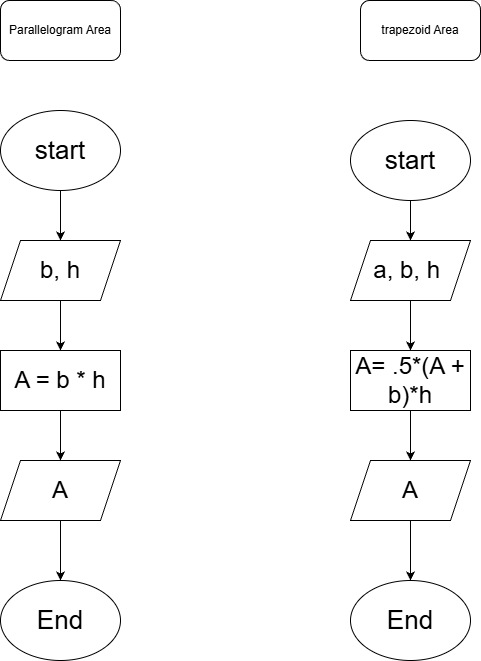

The diagram above was exported from draw.io. Its source (the exported page's mxGraphModel, read from the mxfile embedded in the PNG):
<mxGraphModel dx="1042" dy="1634" grid="1" gridSize="10" guides="1" tooltips="1" connect="1" arrows="1" fold="1" page="1" pageScale="1" pageWidth="850" pageHeight="1100" math="0" shadow="0">
  <root>
    <mxCell id="0" />
    <mxCell id="1" parent="0" />
    <mxCell id="22YXWKsB6V-a1NLHJd8s-4" edge="1" parent="1" source="22YXWKsB6V-a1NLHJd8s-1" style="edgeStyle=orthogonalEdgeStyle;rounded=0;orthogonalLoop=1;jettySize=auto;html=1;exitX=0.5;exitY=1;exitDx=0;exitDy=0;entryX=0.5;entryY=0;entryDx=0;entryDy=0;" target="22YXWKsB6V-a1NLHJd8s-3">
      <mxGeometry relative="1" as="geometry" />
    </mxCell>
    <mxCell id="22YXWKsB6V-a1NLHJd8s-1" parent="1" style="ellipse;whiteSpace=wrap;html=1;" value="&lt;font style=&quot;font-size: 26px;&quot;&gt;start&lt;/font&gt;" vertex="1">
      <mxGeometry height="80" width="120" x="170" y="60" as="geometry" />
    </mxCell>
    <mxCell id="22YXWKsB6V-a1NLHJd8s-7" edge="1" parent="1" source="22YXWKsB6V-a1NLHJd8s-3" style="edgeStyle=orthogonalEdgeStyle;rounded=0;orthogonalLoop=1;jettySize=auto;html=1;exitX=0.5;exitY=1;exitDx=0;exitDy=0;entryX=0.5;entryY=0;entryDx=0;entryDy=0;" target="22YXWKsB6V-a1NLHJd8s-5">
      <mxGeometry relative="1" as="geometry" />
    </mxCell>
    <mxCell id="22YXWKsB6V-a1NLHJd8s-3" parent="1" style="shape=parallelogram;perimeter=parallelogramPerimeter;whiteSpace=wrap;html=1;fixedSize=1;" value="&lt;font style=&quot;font-size: 24px;&quot;&gt;b, h&lt;/font&gt;" vertex="1">
      <mxGeometry height="60" width="120" x="170" y="190" as="geometry" />
    </mxCell>
    <mxCell id="22YXWKsB6V-a1NLHJd8s-8" edge="1" parent="1" source="22YXWKsB6V-a1NLHJd8s-5" style="edgeStyle=orthogonalEdgeStyle;rounded=0;orthogonalLoop=1;jettySize=auto;html=1;exitX=0.5;exitY=1;exitDx=0;exitDy=0;entryX=0.5;entryY=0;entryDx=0;entryDy=0;" target="22YXWKsB6V-a1NLHJd8s-6">
      <mxGeometry relative="1" as="geometry" />
    </mxCell>
    <mxCell id="22YXWKsB6V-a1NLHJd8s-5" parent="1" style="rounded=0;whiteSpace=wrap;html=1;" value="&lt;font style=&quot;font-size: 24px;&quot;&gt;A = b * h&lt;/font&gt;" vertex="1">
      <mxGeometry height="60" width="120" x="170" y="300" as="geometry" />
    </mxCell>
    <mxCell id="22YXWKsB6V-a1NLHJd8s-10" edge="1" parent="1" source="22YXWKsB6V-a1NLHJd8s-6" style="edgeStyle=orthogonalEdgeStyle;rounded=0;orthogonalLoop=1;jettySize=auto;html=1;exitX=0.5;exitY=1;exitDx=0;exitDy=0;entryX=0.5;entryY=0;entryDx=0;entryDy=0;" target="22YXWKsB6V-a1NLHJd8s-9">
      <mxGeometry relative="1" as="geometry" />
    </mxCell>
    <mxCell id="22YXWKsB6V-a1NLHJd8s-6" parent="1" style="shape=parallelogram;perimeter=parallelogramPerimeter;whiteSpace=wrap;html=1;fixedSize=1;" value="&lt;font style=&quot;font-size: 24px;&quot;&gt;A&lt;/font&gt;" vertex="1">
      <mxGeometry height="60" width="120" x="170" y="410" as="geometry" />
    </mxCell>
    <mxCell id="22YXWKsB6V-a1NLHJd8s-9" parent="1" style="ellipse;whiteSpace=wrap;html=1;" value="&lt;font style=&quot;font-size: 26px;&quot;&gt;End&lt;/font&gt;" vertex="1">
      <mxGeometry height="80" width="120" x="170" y="530" as="geometry" />
    </mxCell>
    <mxCell id="22YXWKsB6V-a1NLHJd8s-11" parent="1" style="rounded=1;whiteSpace=wrap;html=1;" value="Parallelogram Area" vertex="1">
      <mxGeometry height="60" width="120" x="170" y="-50" as="geometry" />
    </mxCell>
    <mxCell id="22YXWKsB6V-a1NLHJd8s-12" parent="1" style="rounded=1;whiteSpace=wrap;html=1;" value="trapezoid Area" vertex="1">
      <mxGeometry height="60" width="120" x="530" y="-50" as="geometry" />
    </mxCell>
    <mxCell id="22YXWKsB6V-a1NLHJd8s-13" edge="1" parent="1" style="edgeStyle=orthogonalEdgeStyle;rounded=0;orthogonalLoop=1;jettySize=auto;html=1;exitX=0.5;exitY=1;exitDx=0;exitDy=0;entryX=0.5;entryY=0;entryDx=0;entryDy=0;" target="22YXWKsB6V-a1NLHJd8s-15">
      <mxGeometry relative="1" as="geometry">
        <mxPoint x="580" y="140" as="sourcePoint" />
      </mxGeometry>
    </mxCell>
    <mxCell id="22YXWKsB6V-a1NLHJd8s-14" edge="1" parent="1" source="22YXWKsB6V-a1NLHJd8s-15" style="edgeStyle=orthogonalEdgeStyle;rounded=0;orthogonalLoop=1;jettySize=auto;html=1;exitX=0.5;exitY=1;exitDx=0;exitDy=0;entryX=0.5;entryY=0;entryDx=0;entryDy=0;" target="22YXWKsB6V-a1NLHJd8s-17">
      <mxGeometry relative="1" as="geometry" />
    </mxCell>
    <mxCell id="22YXWKsB6V-a1NLHJd8s-15" parent="1" style="shape=parallelogram;perimeter=parallelogramPerimeter;whiteSpace=wrap;html=1;fixedSize=1;" value="&lt;font style=&quot;font-size: 24px;&quot;&gt;a, b, h&amp;nbsp;&lt;/font&gt;" vertex="1">
      <mxGeometry height="60" width="120" x="520" y="190" as="geometry" />
    </mxCell>
    <mxCell id="22YXWKsB6V-a1NLHJd8s-16" edge="1" parent="1" source="22YXWKsB6V-a1NLHJd8s-17" style="edgeStyle=orthogonalEdgeStyle;rounded=0;orthogonalLoop=1;jettySize=auto;html=1;exitX=0.5;exitY=1;exitDx=0;exitDy=0;entryX=0.5;entryY=0;entryDx=0;entryDy=0;" target="22YXWKsB6V-a1NLHJd8s-19">
      <mxGeometry relative="1" as="geometry" />
    </mxCell>
    <mxCell id="22YXWKsB6V-a1NLHJd8s-17" parent="1" style="rounded=0;whiteSpace=wrap;html=1;" value="&lt;font style=&quot;font-size: 24px;&quot;&gt;A= .5*(A + b)*h&lt;/font&gt;" vertex="1">
      <mxGeometry height="60" width="120" x="520" y="300" as="geometry" />
    </mxCell>
    <mxCell id="22YXWKsB6V-a1NLHJd8s-18" edge="1" parent="1" source="22YXWKsB6V-a1NLHJd8s-19" style="edgeStyle=orthogonalEdgeStyle;rounded=0;orthogonalLoop=1;jettySize=auto;html=1;exitX=0.5;exitY=1;exitDx=0;exitDy=0;entryX=0.5;entryY=0;entryDx=0;entryDy=0;" target="22YXWKsB6V-a1NLHJd8s-20">
      <mxGeometry relative="1" as="geometry" />
    </mxCell>
    <mxCell id="22YXWKsB6V-a1NLHJd8s-19" parent="1" style="shape=parallelogram;perimeter=parallelogramPerimeter;whiteSpace=wrap;html=1;fixedSize=1;" value="&lt;font style=&quot;font-size: 24px;&quot;&gt;A&lt;/font&gt;" vertex="1">
      <mxGeometry height="60" width="120" x="520" y="410" as="geometry" />
    </mxCell>
    <mxCell id="22YXWKsB6V-a1NLHJd8s-20" parent="1" style="ellipse;whiteSpace=wrap;html=1;" value="&lt;font style=&quot;font-size: 26px;&quot;&gt;End&lt;/font&gt;" vertex="1">
      <mxGeometry height="80" width="120" x="520" y="530" as="geometry" />
    </mxCell>
    <mxCell id="22YXWKsB6V-a1NLHJd8s-21" parent="1" style="ellipse;whiteSpace=wrap;html=1;" value="&lt;font style=&quot;font-size: 26px;&quot;&gt;start&lt;/font&gt;" vertex="1">
      <mxGeometry height="80" width="120" x="520" y="70" as="geometry" />
    </mxCell>
  </root>
</mxGraphModel>